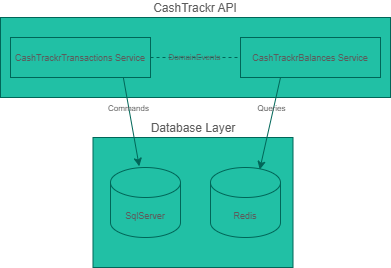

The diagram above was exported from draw.io. Its source (the exported page's mxGraphModel, read from the mxfile embedded in the PNG):
<mxGraphModel dx="859" dy="504" grid="1" gridSize="10" guides="1" tooltips="1" connect="1" arrows="1" fold="1" page="1" pageScale="1" pageWidth="850" pageHeight="1100" background="none" math="0" shadow="0">
  <root>
    <mxCell id="0" />
    <mxCell id="1" parent="0" />
    <mxCell id="bzAyKXydX1LbBfa7rfbD-1" value="CashTrackr API" style="rounded=0;whiteSpace=wrap;html=1;labelPosition=center;verticalLabelPosition=top;align=center;verticalAlign=bottom;labelBorderColor=none;textShadow=0;perimeterSpacing=0;labelBackgroundColor=none;fillColor=#21C0A5;strokeColor=#006658;fontColor=#5C5C5C;" vertex="1" parent="1">
      <mxGeometry x="240" y="30" width="390" height="80" as="geometry" />
    </mxCell>
    <mxCell id="bzAyKXydX1LbBfa7rfbD-2" value="&lt;font style=&quot;font-size: 9px;&quot;&gt;CashTrackrTransactions Service&lt;/font&gt;" style="rounded=0;whiteSpace=wrap;html=1;labelBackgroundColor=none;fillColor=#21C0A5;strokeColor=#006658;fontColor=#5C5C5C;" vertex="1" parent="1">
      <mxGeometry x="250" y="50" width="140" height="40" as="geometry" />
    </mxCell>
    <mxCell id="bzAyKXydX1LbBfa7rfbD-7" value="Database Layer" style="rounded=0;whiteSpace=wrap;html=1;labelPosition=center;verticalLabelPosition=top;align=center;verticalAlign=bottom;labelBackgroundColor=none;fillColor=#21C0A5;strokeColor=#006658;fontColor=#5C5C5C;" vertex="1" parent="1">
      <mxGeometry x="332.5" y="150" width="200" height="130" as="geometry" />
    </mxCell>
    <mxCell id="bzAyKXydX1LbBfa7rfbD-3" value="&lt;font style=&quot;font-size: 9px;&quot;&gt;CashTrackrBalances Service&lt;/font&gt;" style="rounded=0;whiteSpace=wrap;html=1;labelBackgroundColor=none;fillColor=#21C0A5;strokeColor=#006658;fontColor=#5C5C5C;" vertex="1" parent="1">
      <mxGeometry x="480" y="50" width="140" height="40" as="geometry" />
    </mxCell>
    <mxCell id="bzAyKXydX1LbBfa7rfbD-5" value="&lt;font style=&quot;font-size: 9px;&quot;&gt;SqlServer&lt;/font&gt;" style="shape=cylinder3;whiteSpace=wrap;html=1;boundedLbl=1;backgroundOutline=1;size=15;labelBackgroundColor=none;fillColor=#21C0A5;strokeColor=#006658;fontColor=#5C5C5C;rounded=0;" vertex="1" parent="1">
      <mxGeometry x="350" y="180" width="70" height="70" as="geometry" />
    </mxCell>
    <mxCell id="bzAyKXydX1LbBfa7rfbD-6" value="&lt;font style=&quot;font-size: 9px;&quot;&gt;Redis&lt;/font&gt;" style="shape=cylinder3;whiteSpace=wrap;html=1;boundedLbl=1;backgroundOutline=1;size=15;labelBackgroundColor=none;fillColor=#21C0A5;strokeColor=#006658;fontColor=#5C5C5C;rounded=0;" vertex="1" parent="1">
      <mxGeometry x="450" y="180" width="70" height="70" as="geometry" />
    </mxCell>
    <mxCell id="bzAyKXydX1LbBfa7rfbD-9" value="" style="endArrow=classic;html=1;rounded=0;exitX=0.556;exitY=1.029;exitDx=0;exitDy=0;exitPerimeter=0;labelBackgroundColor=none;fontColor=default;strokeColor=#006658;" edge="1" parent="1">
      <mxGeometry width="50" height="50" relative="1" as="geometry">
        <mxPoint x="362.8399999999999" y="89.99999999999997" as="sourcePoint" />
        <mxPoint x="378.7370801033592" y="178.84" as="targetPoint" />
      </mxGeometry>
    </mxCell>
    <mxCell id="bzAyKXydX1LbBfa7rfbD-12" value="&lt;font style=&quot;font-size: 8px;&quot;&gt;Commands&lt;/font&gt;" style="edgeLabel;html=1;align=center;verticalAlign=middle;resizable=0;points=[];labelBackgroundColor=none;fontColor=#5C5C5C;rounded=0;" vertex="1" connectable="0" parent="bzAyKXydX1LbBfa7rfbD-9">
      <mxGeometry x="-0.2818" y="-1" relative="1" as="geometry">
        <mxPoint y="-2" as="offset" />
      </mxGeometry>
    </mxCell>
    <mxCell id="bzAyKXydX1LbBfa7rfbD-10" value="" style="endArrow=classic;html=1;rounded=0;entryX=0.703;entryY=0.029;entryDx=0;entryDy=0;entryPerimeter=0;labelBackgroundColor=none;fontColor=default;strokeColor=#006658;" edge="1" parent="1" target="bzAyKXydX1LbBfa7rfbD-6">
      <mxGeometry width="50" height="50" relative="1" as="geometry">
        <mxPoint x="520" y="90" as="sourcePoint" />
        <mxPoint x="570" y="40" as="targetPoint" />
      </mxGeometry>
    </mxCell>
    <mxCell id="bzAyKXydX1LbBfa7rfbD-11" value="&lt;font style=&quot;font-size: 8px;&quot;&gt;Queries&lt;/font&gt;" style="edgeLabel;html=1;align=center;verticalAlign=middle;resizable=0;points=[];labelBackgroundColor=none;fontColor=#5C5C5C;rounded=0;" vertex="1" connectable="0" parent="bzAyKXydX1LbBfa7rfbD-10">
      <mxGeometry x="-0.0271" y="1" relative="1" as="geometry">
        <mxPoint y="-16" as="offset" />
      </mxGeometry>
    </mxCell>
    <mxCell id="bzAyKXydX1LbBfa7rfbD-16" value="" style="endArrow=none;dashed=1;html=1;rounded=0;entryX=0;entryY=0.5;entryDx=0;entryDy=0;exitX=1;exitY=0.5;exitDx=0;exitDy=0;labelBackgroundColor=none;fontColor=default;strokeColor=#006658;" edge="1" parent="1" source="bzAyKXydX1LbBfa7rfbD-2" target="bzAyKXydX1LbBfa7rfbD-3">
      <mxGeometry width="50" height="50" relative="1" as="geometry">
        <mxPoint x="400" y="180" as="sourcePoint" />
        <mxPoint x="450" y="130" as="targetPoint" />
        <Array as="points" />
      </mxGeometry>
    </mxCell>
    <mxCell id="bzAyKXydX1LbBfa7rfbD-17" value="&lt;font style=&quot;font-size: 8px;&quot;&gt;DomainEvents&lt;/font&gt;" style="edgeLabel;html=1;align=center;verticalAlign=middle;resizable=0;points=[];labelBackgroundColor=none;fontColor=#5C5C5C;rounded=0;" vertex="1" connectable="0" parent="bzAyKXydX1LbBfa7rfbD-16">
      <mxGeometry x="-0.1329" y="2" relative="1" as="geometry">
        <mxPoint x="4" as="offset" />
      </mxGeometry>
    </mxCell>
  </root>
</mxGraphModel>